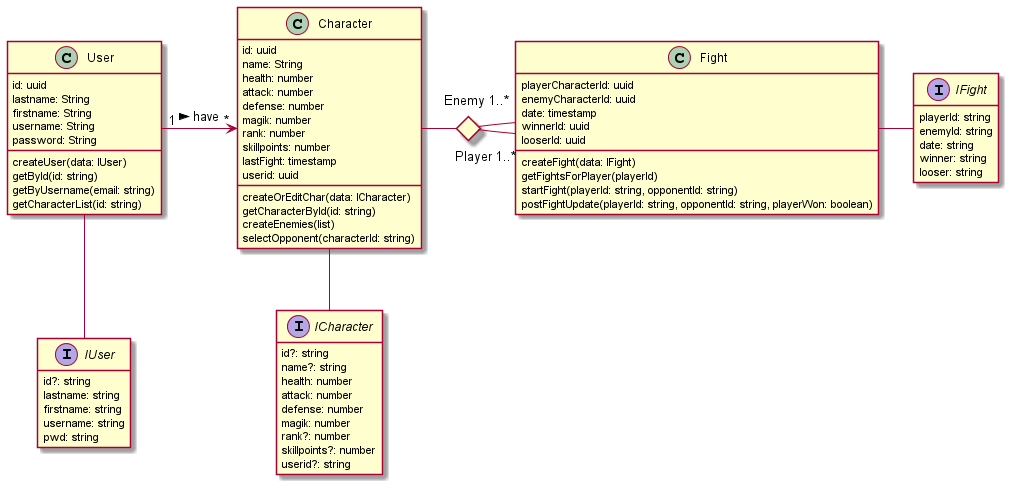

The diagram above was rendered by PlantUML. Its source (embedded in the PNG):
@startuml

Class User {
    id: uuid
    lastname: String
    firstname: String
    username: String
    password: String
    createUser(data: IUser)
    getById(id: string)
    getByUsername(email: string)
    getCharacterList(id: string)
}

Class Character {
    id: uuid
    name: String
    health: number
    attack: number
    defense: number
    magik: number
    rank: number
    skillpoints: number
    lastFight: timestamp
    userid: uuid
    createOrEditChar(data: ICharacter)
    getCharacterById(id: string)
    createEnemies(list)
    selectOpponent(characterId: string)
}

Class Fight {
    playerCharacterId: uuid
    enemyCharacterId: uuid
    date: timestamp
    winnerId: uuid
    looserId: uuid
    createFight(data: IFight)
    getFightsForPlayer(playerId)
    startFight(playerId: string, opponentId: string)
    postFightUpdate(playerId: string, opponentId: string, playerWon: boolean)
}

Interface ICharacter {
    id?: string
    name?: string
    health: number
    attack: number
    defense: number
    magik: number
    rank?: number
    skillpoints?: number
    userid?: string
}

Interface IUser {
    id?: string
    lastname: string
    firstname: string
    username: string
    pwd: string
}

Interface IFight {
    playerId: string
    enemyId: string
    date: string
    winner: string
    looser: string
}
hide IUser methods
hide ICharacter methods
hide IFight methods

<> diamond
User -down- IUser
Character -down- ICharacter
Fight-IFight
User "1" -right-> "*"Character: > have


Character - diamond
diamond - "Player 1..*" Fight
diamond - "Enemy 1..* " Fight

@enduml